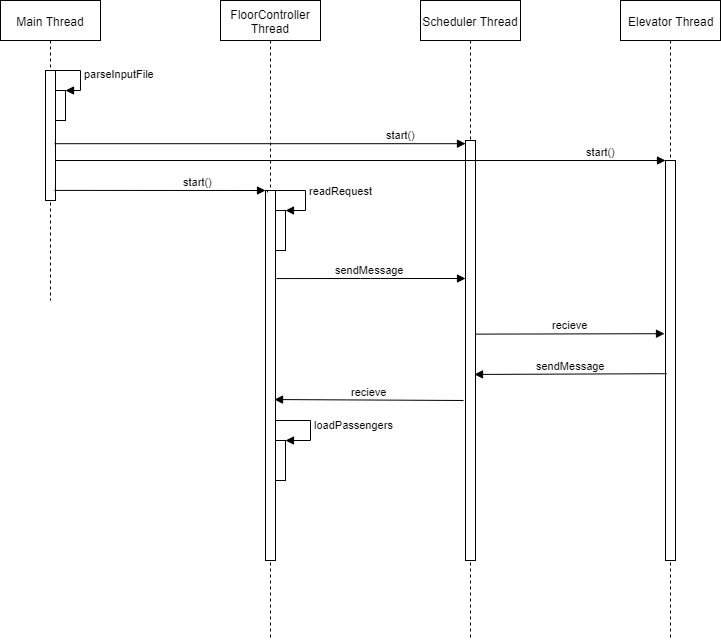

The diagram above was exported from draw.io. Its source (the exported page's mxGraphModel, read from the mxfile embedded in the PNG):
<mxGraphModel dx="1422" dy="822" grid="1" gridSize="10" guides="1" tooltips="1" connect="1" arrows="1" fold="1" page="1" pageScale="1" pageWidth="850" pageHeight="1100" math="0" shadow="0">
  <root>
    <mxCell id="0" />
    <mxCell id="1" parent="0" />
    <mxCell id="2" value="FloorController Thread" style="shape=umlLifeline;perimeter=lifelinePerimeter;whiteSpace=wrap;html=1;container=1;collapsible=0;recursiveResize=0;outlineConnect=0;" vertex="1" parent="1">
      <mxGeometry x="300" y="80" width="100" height="640" as="geometry" />
    </mxCell>
    <mxCell id="3" value="" style="html=1;points=[];perimeter=orthogonalPerimeter;" vertex="1" parent="2">
      <mxGeometry x="45" y="190" width="10" height="370" as="geometry" />
    </mxCell>
    <mxCell id="4" value="" style="html=1;points=[];perimeter=orthogonalPerimeter;" vertex="1" parent="2">
      <mxGeometry x="55" y="210" width="10" height="40" as="geometry" />
    </mxCell>
    <mxCell id="5" value="readRequest" style="edgeStyle=orthogonalEdgeStyle;html=1;align=left;spacingLeft=2;endArrow=block;rounded=0;entryX=1;entryY=0;exitX=0.2;exitY=0.005;exitDx=0;exitDy=0;exitPerimeter=0;" edge="1" parent="2" source="3" target="4">
      <mxGeometry relative="1" as="geometry">
        <mxPoint x="60" y="190" as="sourcePoint" />
        <Array as="points">
          <mxPoint x="47" y="190" />
          <mxPoint x="85" y="190" />
          <mxPoint x="85" y="210" />
        </Array>
      </mxGeometry>
    </mxCell>
    <mxCell id="6" value="" style="html=1;points=[];perimeter=orthogonalPerimeter;" vertex="1" parent="2">
      <mxGeometry x="55" y="440" width="10" height="40" as="geometry" />
    </mxCell>
    <mxCell id="7" value="loadPassengers" style="edgeStyle=orthogonalEdgeStyle;html=1;align=left;spacingLeft=2;endArrow=block;rounded=0;entryX=1;entryY=0;exitX=1;exitY=0.627;exitDx=0;exitDy=0;exitPerimeter=0;" edge="1" parent="2" source="3" target="6">
      <mxGeometry relative="1" as="geometry">
        <mxPoint x="60" y="420" as="sourcePoint" />
        <Array as="points">
          <mxPoint x="55" y="420" />
          <mxPoint x="90" y="420" />
          <mxPoint x="90" y="440" />
        </Array>
      </mxGeometry>
    </mxCell>
    <mxCell id="8" value="Scheduler Thread" style="shape=umlLifeline;perimeter=lifelinePerimeter;whiteSpace=wrap;html=1;container=1;collapsible=0;recursiveResize=0;outlineConnect=0;" vertex="1" parent="1">
      <mxGeometry x="500" y="80" width="100" height="640" as="geometry" />
    </mxCell>
    <mxCell id="9" value="" style="html=1;points=[];perimeter=orthogonalPerimeter;" vertex="1" parent="8">
      <mxGeometry x="45" y="140" width="10" height="420" as="geometry" />
    </mxCell>
    <mxCell id="10" value="Elevator Thread" style="html=1;points=[];perimeter=orthogonalPerimeter;shape=umlLifeline;participant=label;fontFamily=Helvetica;fontSize=12;fontColor=#000000;align=center;strokeColor=#000000;fillColor=#ffffff;recursiveResize=0;container=1;collapsible=0;" vertex="1" parent="1">
      <mxGeometry x="700" y="80" width="100" height="640" as="geometry" />
    </mxCell>
    <mxCell id="11" value="" style="html=1;points=[];perimeter=orthogonalPerimeter;" vertex="1" parent="10">
      <mxGeometry x="45" y="160" width="10" height="400" as="geometry" />
    </mxCell>
    <mxCell id="12" value="Main Thread" style="shape=umlLifeline;perimeter=lifelinePerimeter;whiteSpace=wrap;html=1;container=1;collapsible=0;recursiveResize=0;outlineConnect=0;" vertex="1" parent="1">
      <mxGeometry x="80" y="80" width="100" height="300" as="geometry" />
    </mxCell>
    <mxCell id="13" value="" style="html=1;points=[];perimeter=orthogonalPerimeter;" vertex="1" parent="12">
      <mxGeometry x="45" y="70" width="10" height="130" as="geometry" />
    </mxCell>
    <mxCell id="14" value="" style="html=1;points=[];perimeter=orthogonalPerimeter;" vertex="1" parent="12">
      <mxGeometry x="55" y="90" width="10" height="30" as="geometry" />
    </mxCell>
    <mxCell id="15" value="parseInputFile" style="edgeStyle=orthogonalEdgeStyle;html=1;align=left;spacingLeft=2;endArrow=block;rounded=0;entryX=1;entryY=0;" edge="1" parent="12" target="14">
      <mxGeometry relative="1" as="geometry">
        <mxPoint x="50" y="70" as="sourcePoint" />
        <Array as="points">
          <mxPoint x="80" y="70" />
          <mxPoint x="80" y="90" />
        </Array>
      </mxGeometry>
    </mxCell>
    <mxCell id="16" value="start()" style="html=1;verticalAlign=bottom;startArrow=none;endArrow=block;startSize=8;rounded=1;startFill=0;exitX=0.9;exitY=0.563;exitDx=0;exitDy=0;exitPerimeter=0;" edge="1" source="13" target="9" parent="1">
      <mxGeometry x="0.6829" relative="1" as="geometry">
        <mxPoint x="140" y="195" as="sourcePoint" />
        <mxPoint as="offset" />
      </mxGeometry>
    </mxCell>
    <mxCell id="17" value="start()" style="html=1;verticalAlign=bottom;startArrow=none;endArrow=block;startSize=8;startFill=0;exitX=0.9;exitY=0.75;exitDx=0;exitDy=0;exitPerimeter=0;" edge="1" source="13" target="11" parent="1">
      <mxGeometry x="0.7872" relative="1" as="geometry">
        <mxPoint x="140" y="210" as="sourcePoint" />
        <mxPoint as="offset" />
      </mxGeometry>
    </mxCell>
    <mxCell id="18" value="start()" style="html=1;verticalAlign=bottom;startArrow=none;endArrow=block;startSize=8;startFill=0;exitX=0.54;exitY=0.633;exitDx=0;exitDy=0;exitPerimeter=0;" edge="1" source="12" target="3" parent="1">
      <mxGeometry x="0.3651" relative="1" as="geometry">
        <mxPoint x="290" y="230" as="sourcePoint" />
        <mxPoint as="offset" />
      </mxGeometry>
    </mxCell>
    <mxCell id="19" value="sendMessage" style="html=1;verticalAlign=bottom;startArrow=none;startFill=0;endArrow=block;startSize=8;exitX=1.1;exitY=0.238;exitDx=0;exitDy=0;exitPerimeter=0;" edge="1" source="3" target="9" parent="1">
      <mxGeometry x="-0.0053" width="60" relative="1" as="geometry">
        <mxPoint x="400" y="400" as="sourcePoint" />
        <mxPoint x="460" y="400" as="targetPoint" />
        <Array as="points">
          <mxPoint x="450" y="358" />
        </Array>
        <mxPoint as="offset" />
      </mxGeometry>
    </mxCell>
    <mxCell id="20" value="recieve" style="html=1;verticalAlign=bottom;startArrow=none;startFill=0;endArrow=block;startSize=8;exitX=1;exitY=0.461;exitDx=0;exitDy=0;exitPerimeter=0;entryX=-0.1;entryY=0.433;entryDx=0;entryDy=0;entryPerimeter=0;" edge="1" source="9" target="11" parent="1">
      <mxGeometry width="60" relative="1" as="geometry">
        <mxPoint x="610" y="400" as="sourcePoint" />
        <mxPoint x="670" y="400" as="targetPoint" />
      </mxGeometry>
    </mxCell>
    <mxCell id="21" value="sendMessage" style="html=1;verticalAlign=bottom;startArrow=none;startFill=0;endArrow=block;startSize=8;exitX=0.1;exitY=0.533;exitDx=0;exitDy=0;exitPerimeter=0;entryX=0.9;entryY=0.557;entryDx=0;entryDy=0;entryPerimeter=0;" edge="1" source="11" target="9" parent="1">
      <mxGeometry width="60" relative="1" as="geometry">
        <mxPoint x="370" y="660" as="sourcePoint" />
        <mxPoint x="430" y="660" as="targetPoint" />
      </mxGeometry>
    </mxCell>
    <mxCell id="22" value="recieve" style="html=1;verticalAlign=bottom;startArrow=none;startFill=0;endArrow=block;startSize=8;exitX=-0.2;exitY=0.619;exitDx=0;exitDy=0;exitPerimeter=0;entryX=0.9;entryY=0.565;entryDx=0;entryDy=0;entryPerimeter=0;" edge="1" source="9" target="3" parent="1">
      <mxGeometry width="60" relative="1" as="geometry">
        <mxPoint x="240" y="660" as="sourcePoint" />
        <mxPoint x="300" y="660" as="targetPoint" />
      </mxGeometry>
    </mxCell>
  </root>
</mxGraphModel>